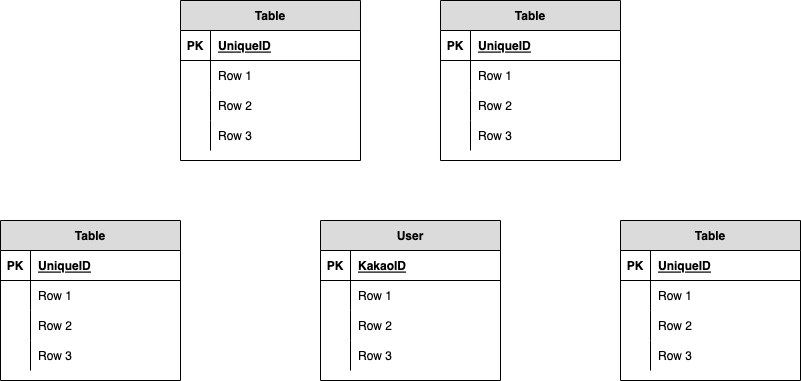

The diagram above was exported from draw.io. Its source (the exported page's mxGraphModel, read from the mxfile embedded in the PNG):
<mxGraphModel dx="1298" dy="840" grid="1" gridSize="10" guides="1" tooltips="1" connect="1" arrows="1" fold="1" page="1" pageScale="1" pageWidth="827" pageHeight="1169" math="0" shadow="0">
  <root>
    <mxCell id="0" />
    <mxCell id="1" parent="0" />
    <mxCell id="cXJYr735DadLLw-nm3Kb-60" value="Table" style="shape=table;startSize=30;container=1;collapsible=1;childLayout=tableLayout;fixedRows=1;rowLines=0;fontStyle=1;align=center;resizeLast=1;fillColor=#DBDBDB;" parent="1" vertex="1">
      <mxGeometry x="200" y="120" width="180" height="160" as="geometry" />
    </mxCell>
    <mxCell id="cXJYr735DadLLw-nm3Kb-61" value="" style="shape=partialRectangle;collapsible=0;dropTarget=0;pointerEvents=0;fillColor=none;top=0;left=0;bottom=1;right=0;points=[[0,0.5],[1,0.5]];portConstraint=eastwest;" parent="cXJYr735DadLLw-nm3Kb-60" vertex="1">
      <mxGeometry y="30" width="180" height="30" as="geometry" />
    </mxCell>
    <mxCell id="cXJYr735DadLLw-nm3Kb-62" value="PK" style="shape=partialRectangle;connectable=0;fillColor=none;top=0;left=0;bottom=0;right=0;fontStyle=1;overflow=hidden;" parent="cXJYr735DadLLw-nm3Kb-61" vertex="1">
      <mxGeometry width="30" height="30" as="geometry">
        <mxRectangle width="30" height="30" as="alternateBounds" />
      </mxGeometry>
    </mxCell>
    <mxCell id="cXJYr735DadLLw-nm3Kb-63" value="UniqueID" style="shape=partialRectangle;connectable=0;fillColor=none;top=0;left=0;bottom=0;right=0;align=left;spacingLeft=6;fontStyle=5;overflow=hidden;" parent="cXJYr735DadLLw-nm3Kb-61" vertex="1">
      <mxGeometry x="30" width="150" height="30" as="geometry">
        <mxRectangle width="150" height="30" as="alternateBounds" />
      </mxGeometry>
    </mxCell>
    <mxCell id="cXJYr735DadLLw-nm3Kb-64" value="" style="shape=partialRectangle;collapsible=0;dropTarget=0;pointerEvents=0;fillColor=none;top=0;left=0;bottom=0;right=0;points=[[0,0.5],[1,0.5]];portConstraint=eastwest;" parent="cXJYr735DadLLw-nm3Kb-60" vertex="1">
      <mxGeometry y="60" width="180" height="30" as="geometry" />
    </mxCell>
    <mxCell id="cXJYr735DadLLw-nm3Kb-65" value="" style="shape=partialRectangle;connectable=0;fillColor=none;top=0;left=0;bottom=0;right=0;editable=1;overflow=hidden;" parent="cXJYr735DadLLw-nm3Kb-64" vertex="1">
      <mxGeometry width="30" height="30" as="geometry">
        <mxRectangle width="30" height="30" as="alternateBounds" />
      </mxGeometry>
    </mxCell>
    <mxCell id="cXJYr735DadLLw-nm3Kb-66" value="Row 1" style="shape=partialRectangle;connectable=0;fillColor=none;top=0;left=0;bottom=0;right=0;align=left;spacingLeft=6;overflow=hidden;" parent="cXJYr735DadLLw-nm3Kb-64" vertex="1">
      <mxGeometry x="30" width="150" height="30" as="geometry">
        <mxRectangle width="150" height="30" as="alternateBounds" />
      </mxGeometry>
    </mxCell>
    <mxCell id="cXJYr735DadLLw-nm3Kb-67" value="" style="shape=partialRectangle;collapsible=0;dropTarget=0;pointerEvents=0;fillColor=none;top=0;left=0;bottom=0;right=0;points=[[0,0.5],[1,0.5]];portConstraint=eastwest;" parent="cXJYr735DadLLw-nm3Kb-60" vertex="1">
      <mxGeometry y="90" width="180" height="30" as="geometry" />
    </mxCell>
    <mxCell id="cXJYr735DadLLw-nm3Kb-68" value="" style="shape=partialRectangle;connectable=0;fillColor=none;top=0;left=0;bottom=0;right=0;editable=1;overflow=hidden;" parent="cXJYr735DadLLw-nm3Kb-67" vertex="1">
      <mxGeometry width="30" height="30" as="geometry">
        <mxRectangle width="30" height="30" as="alternateBounds" />
      </mxGeometry>
    </mxCell>
    <mxCell id="cXJYr735DadLLw-nm3Kb-69" value="Row 2" style="shape=partialRectangle;connectable=0;fillColor=none;top=0;left=0;bottom=0;right=0;align=left;spacingLeft=6;overflow=hidden;" parent="cXJYr735DadLLw-nm3Kb-67" vertex="1">
      <mxGeometry x="30" width="150" height="30" as="geometry">
        <mxRectangle width="150" height="30" as="alternateBounds" />
      </mxGeometry>
    </mxCell>
    <mxCell id="cXJYr735DadLLw-nm3Kb-70" value="" style="shape=partialRectangle;collapsible=0;dropTarget=0;pointerEvents=0;fillColor=none;top=0;left=0;bottom=0;right=0;points=[[0,0.5],[1,0.5]];portConstraint=eastwest;" parent="cXJYr735DadLLw-nm3Kb-60" vertex="1">
      <mxGeometry y="120" width="180" height="30" as="geometry" />
    </mxCell>
    <mxCell id="cXJYr735DadLLw-nm3Kb-71" value="" style="shape=partialRectangle;connectable=0;fillColor=none;top=0;left=0;bottom=0;right=0;editable=1;overflow=hidden;" parent="cXJYr735DadLLw-nm3Kb-70" vertex="1">
      <mxGeometry width="30" height="30" as="geometry">
        <mxRectangle width="30" height="30" as="alternateBounds" />
      </mxGeometry>
    </mxCell>
    <mxCell id="cXJYr735DadLLw-nm3Kb-72" value="Row 3" style="shape=partialRectangle;connectable=0;fillColor=none;top=0;left=0;bottom=0;right=0;align=left;spacingLeft=6;overflow=hidden;" parent="cXJYr735DadLLw-nm3Kb-70" vertex="1">
      <mxGeometry x="30" width="150" height="30" as="geometry">
        <mxRectangle width="150" height="30" as="alternateBounds" />
      </mxGeometry>
    </mxCell>
    <mxCell id="cXJYr735DadLLw-nm3Kb-73" value="Table" style="shape=table;startSize=30;container=1;collapsible=1;childLayout=tableLayout;fixedRows=1;rowLines=0;fontStyle=1;align=center;resizeLast=1;fillColor=#DBDBDB;" parent="1" vertex="1">
      <mxGeometry x="460" y="120" width="180" height="160" as="geometry" />
    </mxCell>
    <mxCell id="cXJYr735DadLLw-nm3Kb-74" value="" style="shape=partialRectangle;collapsible=0;dropTarget=0;pointerEvents=0;fillColor=none;top=0;left=0;bottom=1;right=0;points=[[0,0.5],[1,0.5]];portConstraint=eastwest;" parent="cXJYr735DadLLw-nm3Kb-73" vertex="1">
      <mxGeometry y="30" width="180" height="30" as="geometry" />
    </mxCell>
    <mxCell id="cXJYr735DadLLw-nm3Kb-75" value="PK" style="shape=partialRectangle;connectable=0;fillColor=none;top=0;left=0;bottom=0;right=0;fontStyle=1;overflow=hidden;" parent="cXJYr735DadLLw-nm3Kb-74" vertex="1">
      <mxGeometry width="30" height="30" as="geometry">
        <mxRectangle width="30" height="30" as="alternateBounds" />
      </mxGeometry>
    </mxCell>
    <mxCell id="cXJYr735DadLLw-nm3Kb-76" value="UniqueID" style="shape=partialRectangle;connectable=0;fillColor=none;top=0;left=0;bottom=0;right=0;align=left;spacingLeft=6;fontStyle=5;overflow=hidden;" parent="cXJYr735DadLLw-nm3Kb-74" vertex="1">
      <mxGeometry x="30" width="150" height="30" as="geometry">
        <mxRectangle width="150" height="30" as="alternateBounds" />
      </mxGeometry>
    </mxCell>
    <mxCell id="cXJYr735DadLLw-nm3Kb-77" value="" style="shape=partialRectangle;collapsible=0;dropTarget=0;pointerEvents=0;fillColor=none;top=0;left=0;bottom=0;right=0;points=[[0,0.5],[1,0.5]];portConstraint=eastwest;" parent="cXJYr735DadLLw-nm3Kb-73" vertex="1">
      <mxGeometry y="60" width="180" height="30" as="geometry" />
    </mxCell>
    <mxCell id="cXJYr735DadLLw-nm3Kb-78" value="" style="shape=partialRectangle;connectable=0;fillColor=none;top=0;left=0;bottom=0;right=0;editable=1;overflow=hidden;" parent="cXJYr735DadLLw-nm3Kb-77" vertex="1">
      <mxGeometry width="30" height="30" as="geometry">
        <mxRectangle width="30" height="30" as="alternateBounds" />
      </mxGeometry>
    </mxCell>
    <mxCell id="cXJYr735DadLLw-nm3Kb-79" value="Row 1" style="shape=partialRectangle;connectable=0;fillColor=none;top=0;left=0;bottom=0;right=0;align=left;spacingLeft=6;overflow=hidden;" parent="cXJYr735DadLLw-nm3Kb-77" vertex="1">
      <mxGeometry x="30" width="150" height="30" as="geometry">
        <mxRectangle width="150" height="30" as="alternateBounds" />
      </mxGeometry>
    </mxCell>
    <mxCell id="cXJYr735DadLLw-nm3Kb-80" value="" style="shape=partialRectangle;collapsible=0;dropTarget=0;pointerEvents=0;fillColor=none;top=0;left=0;bottom=0;right=0;points=[[0,0.5],[1,0.5]];portConstraint=eastwest;" parent="cXJYr735DadLLw-nm3Kb-73" vertex="1">
      <mxGeometry y="90" width="180" height="30" as="geometry" />
    </mxCell>
    <mxCell id="cXJYr735DadLLw-nm3Kb-81" value="" style="shape=partialRectangle;connectable=0;fillColor=none;top=0;left=0;bottom=0;right=0;editable=1;overflow=hidden;" parent="cXJYr735DadLLw-nm3Kb-80" vertex="1">
      <mxGeometry width="30" height="30" as="geometry">
        <mxRectangle width="30" height="30" as="alternateBounds" />
      </mxGeometry>
    </mxCell>
    <mxCell id="cXJYr735DadLLw-nm3Kb-82" value="Row 2" style="shape=partialRectangle;connectable=0;fillColor=none;top=0;left=0;bottom=0;right=0;align=left;spacingLeft=6;overflow=hidden;" parent="cXJYr735DadLLw-nm3Kb-80" vertex="1">
      <mxGeometry x="30" width="150" height="30" as="geometry">
        <mxRectangle width="150" height="30" as="alternateBounds" />
      </mxGeometry>
    </mxCell>
    <mxCell id="cXJYr735DadLLw-nm3Kb-83" value="" style="shape=partialRectangle;collapsible=0;dropTarget=0;pointerEvents=0;fillColor=none;top=0;left=0;bottom=0;right=0;points=[[0,0.5],[1,0.5]];portConstraint=eastwest;" parent="cXJYr735DadLLw-nm3Kb-73" vertex="1">
      <mxGeometry y="120" width="180" height="30" as="geometry" />
    </mxCell>
    <mxCell id="cXJYr735DadLLw-nm3Kb-84" value="" style="shape=partialRectangle;connectable=0;fillColor=none;top=0;left=0;bottom=0;right=0;editable=1;overflow=hidden;" parent="cXJYr735DadLLw-nm3Kb-83" vertex="1">
      <mxGeometry width="30" height="30" as="geometry">
        <mxRectangle width="30" height="30" as="alternateBounds" />
      </mxGeometry>
    </mxCell>
    <mxCell id="cXJYr735DadLLw-nm3Kb-85" value="Row 3" style="shape=partialRectangle;connectable=0;fillColor=none;top=0;left=0;bottom=0;right=0;align=left;spacingLeft=6;overflow=hidden;" parent="cXJYr735DadLLw-nm3Kb-83" vertex="1">
      <mxGeometry x="30" width="150" height="30" as="geometry">
        <mxRectangle width="150" height="30" as="alternateBounds" />
      </mxGeometry>
    </mxCell>
    <mxCell id="cXJYr735DadLLw-nm3Kb-86" value="User" style="shape=table;startSize=30;container=1;collapsible=1;childLayout=tableLayout;fixedRows=1;rowLines=0;fontStyle=1;align=center;resizeLast=1;fillColor=#DBDBDB;" parent="1" vertex="1">
      <mxGeometry x="340" y="340" width="180" height="160" as="geometry" />
    </mxCell>
    <mxCell id="cXJYr735DadLLw-nm3Kb-87" value="" style="shape=partialRectangle;collapsible=0;dropTarget=0;pointerEvents=0;fillColor=none;top=0;left=0;bottom=1;right=0;points=[[0,0.5],[1,0.5]];portConstraint=eastwest;" parent="cXJYr735DadLLw-nm3Kb-86" vertex="1">
      <mxGeometry y="30" width="180" height="30" as="geometry" />
    </mxCell>
    <mxCell id="cXJYr735DadLLw-nm3Kb-88" value="PK" style="shape=partialRectangle;connectable=0;fillColor=none;top=0;left=0;bottom=0;right=0;fontStyle=1;overflow=hidden;" parent="cXJYr735DadLLw-nm3Kb-87" vertex="1">
      <mxGeometry width="30" height="30" as="geometry">
        <mxRectangle width="30" height="30" as="alternateBounds" />
      </mxGeometry>
    </mxCell>
    <mxCell id="cXJYr735DadLLw-nm3Kb-89" value="KakaoID" style="shape=partialRectangle;connectable=0;fillColor=none;top=0;left=0;bottom=0;right=0;align=left;spacingLeft=6;fontStyle=5;overflow=hidden;" parent="cXJYr735DadLLw-nm3Kb-87" vertex="1">
      <mxGeometry x="30" width="150" height="30" as="geometry">
        <mxRectangle width="150" height="30" as="alternateBounds" />
      </mxGeometry>
    </mxCell>
    <mxCell id="cXJYr735DadLLw-nm3Kb-90" value="" style="shape=partialRectangle;collapsible=0;dropTarget=0;pointerEvents=0;fillColor=none;top=0;left=0;bottom=0;right=0;points=[[0,0.5],[1,0.5]];portConstraint=eastwest;" parent="cXJYr735DadLLw-nm3Kb-86" vertex="1">
      <mxGeometry y="60" width="180" height="30" as="geometry" />
    </mxCell>
    <mxCell id="cXJYr735DadLLw-nm3Kb-91" value="" style="shape=partialRectangle;connectable=0;fillColor=none;top=0;left=0;bottom=0;right=0;editable=1;overflow=hidden;" parent="cXJYr735DadLLw-nm3Kb-90" vertex="1">
      <mxGeometry width="30" height="30" as="geometry">
        <mxRectangle width="30" height="30" as="alternateBounds" />
      </mxGeometry>
    </mxCell>
    <mxCell id="cXJYr735DadLLw-nm3Kb-92" value="Row 1" style="shape=partialRectangle;connectable=0;fillColor=none;top=0;left=0;bottom=0;right=0;align=left;spacingLeft=6;overflow=hidden;" parent="cXJYr735DadLLw-nm3Kb-90" vertex="1">
      <mxGeometry x="30" width="150" height="30" as="geometry">
        <mxRectangle width="150" height="30" as="alternateBounds" />
      </mxGeometry>
    </mxCell>
    <mxCell id="cXJYr735DadLLw-nm3Kb-93" value="" style="shape=partialRectangle;collapsible=0;dropTarget=0;pointerEvents=0;fillColor=none;top=0;left=0;bottom=0;right=0;points=[[0,0.5],[1,0.5]];portConstraint=eastwest;" parent="cXJYr735DadLLw-nm3Kb-86" vertex="1">
      <mxGeometry y="90" width="180" height="30" as="geometry" />
    </mxCell>
    <mxCell id="cXJYr735DadLLw-nm3Kb-94" value="" style="shape=partialRectangle;connectable=0;fillColor=none;top=0;left=0;bottom=0;right=0;editable=1;overflow=hidden;" parent="cXJYr735DadLLw-nm3Kb-93" vertex="1">
      <mxGeometry width="30" height="30" as="geometry">
        <mxRectangle width="30" height="30" as="alternateBounds" />
      </mxGeometry>
    </mxCell>
    <mxCell id="cXJYr735DadLLw-nm3Kb-95" value="Row 2" style="shape=partialRectangle;connectable=0;fillColor=none;top=0;left=0;bottom=0;right=0;align=left;spacingLeft=6;overflow=hidden;" parent="cXJYr735DadLLw-nm3Kb-93" vertex="1">
      <mxGeometry x="30" width="150" height="30" as="geometry">
        <mxRectangle width="150" height="30" as="alternateBounds" />
      </mxGeometry>
    </mxCell>
    <mxCell id="cXJYr735DadLLw-nm3Kb-96" value="" style="shape=partialRectangle;collapsible=0;dropTarget=0;pointerEvents=0;fillColor=none;top=0;left=0;bottom=0;right=0;points=[[0,0.5],[1,0.5]];portConstraint=eastwest;" parent="cXJYr735DadLLw-nm3Kb-86" vertex="1">
      <mxGeometry y="120" width="180" height="30" as="geometry" />
    </mxCell>
    <mxCell id="cXJYr735DadLLw-nm3Kb-97" value="" style="shape=partialRectangle;connectable=0;fillColor=none;top=0;left=0;bottom=0;right=0;editable=1;overflow=hidden;" parent="cXJYr735DadLLw-nm3Kb-96" vertex="1">
      <mxGeometry width="30" height="30" as="geometry">
        <mxRectangle width="30" height="30" as="alternateBounds" />
      </mxGeometry>
    </mxCell>
    <mxCell id="cXJYr735DadLLw-nm3Kb-98" value="Row 3" style="shape=partialRectangle;connectable=0;fillColor=none;top=0;left=0;bottom=0;right=0;align=left;spacingLeft=6;overflow=hidden;" parent="cXJYr735DadLLw-nm3Kb-96" vertex="1">
      <mxGeometry x="30" width="150" height="30" as="geometry">
        <mxRectangle width="150" height="30" as="alternateBounds" />
      </mxGeometry>
    </mxCell>
    <mxCell id="cXJYr735DadLLw-nm3Kb-99" value="Table" style="shape=table;startSize=30;container=1;collapsible=1;childLayout=tableLayout;fixedRows=1;rowLines=0;fontStyle=1;align=center;resizeLast=1;fillColor=#DBDBDB;" parent="1" vertex="1">
      <mxGeometry x="20" y="340" width="180" height="160" as="geometry" />
    </mxCell>
    <mxCell id="cXJYr735DadLLw-nm3Kb-100" value="" style="shape=partialRectangle;collapsible=0;dropTarget=0;pointerEvents=0;fillColor=none;top=0;left=0;bottom=1;right=0;points=[[0,0.5],[1,0.5]];portConstraint=eastwest;" parent="cXJYr735DadLLw-nm3Kb-99" vertex="1">
      <mxGeometry y="30" width="180" height="30" as="geometry" />
    </mxCell>
    <mxCell id="cXJYr735DadLLw-nm3Kb-101" value="PK" style="shape=partialRectangle;connectable=0;fillColor=none;top=0;left=0;bottom=0;right=0;fontStyle=1;overflow=hidden;" parent="cXJYr735DadLLw-nm3Kb-100" vertex="1">
      <mxGeometry width="30" height="30" as="geometry">
        <mxRectangle width="30" height="30" as="alternateBounds" />
      </mxGeometry>
    </mxCell>
    <mxCell id="cXJYr735DadLLw-nm3Kb-102" value="UniqueID" style="shape=partialRectangle;connectable=0;fillColor=none;top=0;left=0;bottom=0;right=0;align=left;spacingLeft=6;fontStyle=5;overflow=hidden;" parent="cXJYr735DadLLw-nm3Kb-100" vertex="1">
      <mxGeometry x="30" width="150" height="30" as="geometry">
        <mxRectangle width="150" height="30" as="alternateBounds" />
      </mxGeometry>
    </mxCell>
    <mxCell id="cXJYr735DadLLw-nm3Kb-103" value="" style="shape=partialRectangle;collapsible=0;dropTarget=0;pointerEvents=0;fillColor=none;top=0;left=0;bottom=0;right=0;points=[[0,0.5],[1,0.5]];portConstraint=eastwest;" parent="cXJYr735DadLLw-nm3Kb-99" vertex="1">
      <mxGeometry y="60" width="180" height="30" as="geometry" />
    </mxCell>
    <mxCell id="cXJYr735DadLLw-nm3Kb-104" value="" style="shape=partialRectangle;connectable=0;fillColor=none;top=0;left=0;bottom=0;right=0;editable=1;overflow=hidden;" parent="cXJYr735DadLLw-nm3Kb-103" vertex="1">
      <mxGeometry width="30" height="30" as="geometry">
        <mxRectangle width="30" height="30" as="alternateBounds" />
      </mxGeometry>
    </mxCell>
    <mxCell id="cXJYr735DadLLw-nm3Kb-105" value="Row 1" style="shape=partialRectangle;connectable=0;fillColor=none;top=0;left=0;bottom=0;right=0;align=left;spacingLeft=6;overflow=hidden;" parent="cXJYr735DadLLw-nm3Kb-103" vertex="1">
      <mxGeometry x="30" width="150" height="30" as="geometry">
        <mxRectangle width="150" height="30" as="alternateBounds" />
      </mxGeometry>
    </mxCell>
    <mxCell id="cXJYr735DadLLw-nm3Kb-106" value="" style="shape=partialRectangle;collapsible=0;dropTarget=0;pointerEvents=0;fillColor=none;top=0;left=0;bottom=0;right=0;points=[[0,0.5],[1,0.5]];portConstraint=eastwest;" parent="cXJYr735DadLLw-nm3Kb-99" vertex="1">
      <mxGeometry y="90" width="180" height="30" as="geometry" />
    </mxCell>
    <mxCell id="cXJYr735DadLLw-nm3Kb-107" value="" style="shape=partialRectangle;connectable=0;fillColor=none;top=0;left=0;bottom=0;right=0;editable=1;overflow=hidden;" parent="cXJYr735DadLLw-nm3Kb-106" vertex="1">
      <mxGeometry width="30" height="30" as="geometry">
        <mxRectangle width="30" height="30" as="alternateBounds" />
      </mxGeometry>
    </mxCell>
    <mxCell id="cXJYr735DadLLw-nm3Kb-108" value="Row 2" style="shape=partialRectangle;connectable=0;fillColor=none;top=0;left=0;bottom=0;right=0;align=left;spacingLeft=6;overflow=hidden;" parent="cXJYr735DadLLw-nm3Kb-106" vertex="1">
      <mxGeometry x="30" width="150" height="30" as="geometry">
        <mxRectangle width="150" height="30" as="alternateBounds" />
      </mxGeometry>
    </mxCell>
    <mxCell id="cXJYr735DadLLw-nm3Kb-109" value="" style="shape=partialRectangle;collapsible=0;dropTarget=0;pointerEvents=0;fillColor=none;top=0;left=0;bottom=0;right=0;points=[[0,0.5],[1,0.5]];portConstraint=eastwest;" parent="cXJYr735DadLLw-nm3Kb-99" vertex="1">
      <mxGeometry y="120" width="180" height="30" as="geometry" />
    </mxCell>
    <mxCell id="cXJYr735DadLLw-nm3Kb-110" value="" style="shape=partialRectangle;connectable=0;fillColor=none;top=0;left=0;bottom=0;right=0;editable=1;overflow=hidden;" parent="cXJYr735DadLLw-nm3Kb-109" vertex="1">
      <mxGeometry width="30" height="30" as="geometry">
        <mxRectangle width="30" height="30" as="alternateBounds" />
      </mxGeometry>
    </mxCell>
    <mxCell id="cXJYr735DadLLw-nm3Kb-111" value="Row 3" style="shape=partialRectangle;connectable=0;fillColor=none;top=0;left=0;bottom=0;right=0;align=left;spacingLeft=6;overflow=hidden;" parent="cXJYr735DadLLw-nm3Kb-109" vertex="1">
      <mxGeometry x="30" width="150" height="30" as="geometry">
        <mxRectangle width="150" height="30" as="alternateBounds" />
      </mxGeometry>
    </mxCell>
    <mxCell id="cXJYr735DadLLw-nm3Kb-113" value="Table" style="shape=table;startSize=30;container=1;collapsible=1;childLayout=tableLayout;fixedRows=1;rowLines=0;fontStyle=1;align=center;resizeLast=1;fillColor=#DBDBDB;" parent="1" vertex="1">
      <mxGeometry x="640" y="340" width="180" height="160" as="geometry" />
    </mxCell>
    <mxCell id="cXJYr735DadLLw-nm3Kb-114" value="" style="shape=partialRectangle;collapsible=0;dropTarget=0;pointerEvents=0;fillColor=none;top=0;left=0;bottom=1;right=0;points=[[0,0.5],[1,0.5]];portConstraint=eastwest;" parent="cXJYr735DadLLw-nm3Kb-113" vertex="1">
      <mxGeometry y="30" width="180" height="30" as="geometry" />
    </mxCell>
    <mxCell id="cXJYr735DadLLw-nm3Kb-115" value="PK" style="shape=partialRectangle;connectable=0;fillColor=none;top=0;left=0;bottom=0;right=0;fontStyle=1;overflow=hidden;" parent="cXJYr735DadLLw-nm3Kb-114" vertex="1">
      <mxGeometry width="30" height="30" as="geometry">
        <mxRectangle width="30" height="30" as="alternateBounds" />
      </mxGeometry>
    </mxCell>
    <mxCell id="cXJYr735DadLLw-nm3Kb-116" value="UniqueID" style="shape=partialRectangle;connectable=0;fillColor=none;top=0;left=0;bottom=0;right=0;align=left;spacingLeft=6;fontStyle=5;overflow=hidden;" parent="cXJYr735DadLLw-nm3Kb-114" vertex="1">
      <mxGeometry x="30" width="150" height="30" as="geometry">
        <mxRectangle width="150" height="30" as="alternateBounds" />
      </mxGeometry>
    </mxCell>
    <mxCell id="cXJYr735DadLLw-nm3Kb-117" value="" style="shape=partialRectangle;collapsible=0;dropTarget=0;pointerEvents=0;fillColor=none;top=0;left=0;bottom=0;right=0;points=[[0,0.5],[1,0.5]];portConstraint=eastwest;" parent="cXJYr735DadLLw-nm3Kb-113" vertex="1">
      <mxGeometry y="60" width="180" height="30" as="geometry" />
    </mxCell>
    <mxCell id="cXJYr735DadLLw-nm3Kb-118" value="" style="shape=partialRectangle;connectable=0;fillColor=none;top=0;left=0;bottom=0;right=0;editable=1;overflow=hidden;" parent="cXJYr735DadLLw-nm3Kb-117" vertex="1">
      <mxGeometry width="30" height="30" as="geometry">
        <mxRectangle width="30" height="30" as="alternateBounds" />
      </mxGeometry>
    </mxCell>
    <mxCell id="cXJYr735DadLLw-nm3Kb-119" value="Row 1" style="shape=partialRectangle;connectable=0;fillColor=none;top=0;left=0;bottom=0;right=0;align=left;spacingLeft=6;overflow=hidden;" parent="cXJYr735DadLLw-nm3Kb-117" vertex="1">
      <mxGeometry x="30" width="150" height="30" as="geometry">
        <mxRectangle width="150" height="30" as="alternateBounds" />
      </mxGeometry>
    </mxCell>
    <mxCell id="cXJYr735DadLLw-nm3Kb-120" value="" style="shape=partialRectangle;collapsible=0;dropTarget=0;pointerEvents=0;fillColor=none;top=0;left=0;bottom=0;right=0;points=[[0,0.5],[1,0.5]];portConstraint=eastwest;" parent="cXJYr735DadLLw-nm3Kb-113" vertex="1">
      <mxGeometry y="90" width="180" height="30" as="geometry" />
    </mxCell>
    <mxCell id="cXJYr735DadLLw-nm3Kb-121" value="" style="shape=partialRectangle;connectable=0;fillColor=none;top=0;left=0;bottom=0;right=0;editable=1;overflow=hidden;" parent="cXJYr735DadLLw-nm3Kb-120" vertex="1">
      <mxGeometry width="30" height="30" as="geometry">
        <mxRectangle width="30" height="30" as="alternateBounds" />
      </mxGeometry>
    </mxCell>
    <mxCell id="cXJYr735DadLLw-nm3Kb-122" value="Row 2" style="shape=partialRectangle;connectable=0;fillColor=none;top=0;left=0;bottom=0;right=0;align=left;spacingLeft=6;overflow=hidden;" parent="cXJYr735DadLLw-nm3Kb-120" vertex="1">
      <mxGeometry x="30" width="150" height="30" as="geometry">
        <mxRectangle width="150" height="30" as="alternateBounds" />
      </mxGeometry>
    </mxCell>
    <mxCell id="cXJYr735DadLLw-nm3Kb-123" value="" style="shape=partialRectangle;collapsible=0;dropTarget=0;pointerEvents=0;fillColor=none;top=0;left=0;bottom=0;right=0;points=[[0,0.5],[1,0.5]];portConstraint=eastwest;" parent="cXJYr735DadLLw-nm3Kb-113" vertex="1">
      <mxGeometry y="120" width="180" height="30" as="geometry" />
    </mxCell>
    <mxCell id="cXJYr735DadLLw-nm3Kb-124" value="" style="shape=partialRectangle;connectable=0;fillColor=none;top=0;left=0;bottom=0;right=0;editable=1;overflow=hidden;" parent="cXJYr735DadLLw-nm3Kb-123" vertex="1">
      <mxGeometry width="30" height="30" as="geometry">
        <mxRectangle width="30" height="30" as="alternateBounds" />
      </mxGeometry>
    </mxCell>
    <mxCell id="cXJYr735DadLLw-nm3Kb-125" value="Row 3" style="shape=partialRectangle;connectable=0;fillColor=none;top=0;left=0;bottom=0;right=0;align=left;spacingLeft=6;overflow=hidden;" parent="cXJYr735DadLLw-nm3Kb-123" vertex="1">
      <mxGeometry x="30" width="150" height="30" as="geometry">
        <mxRectangle width="150" height="30" as="alternateBounds" />
      </mxGeometry>
    </mxCell>
  </root>
</mxGraphModel>